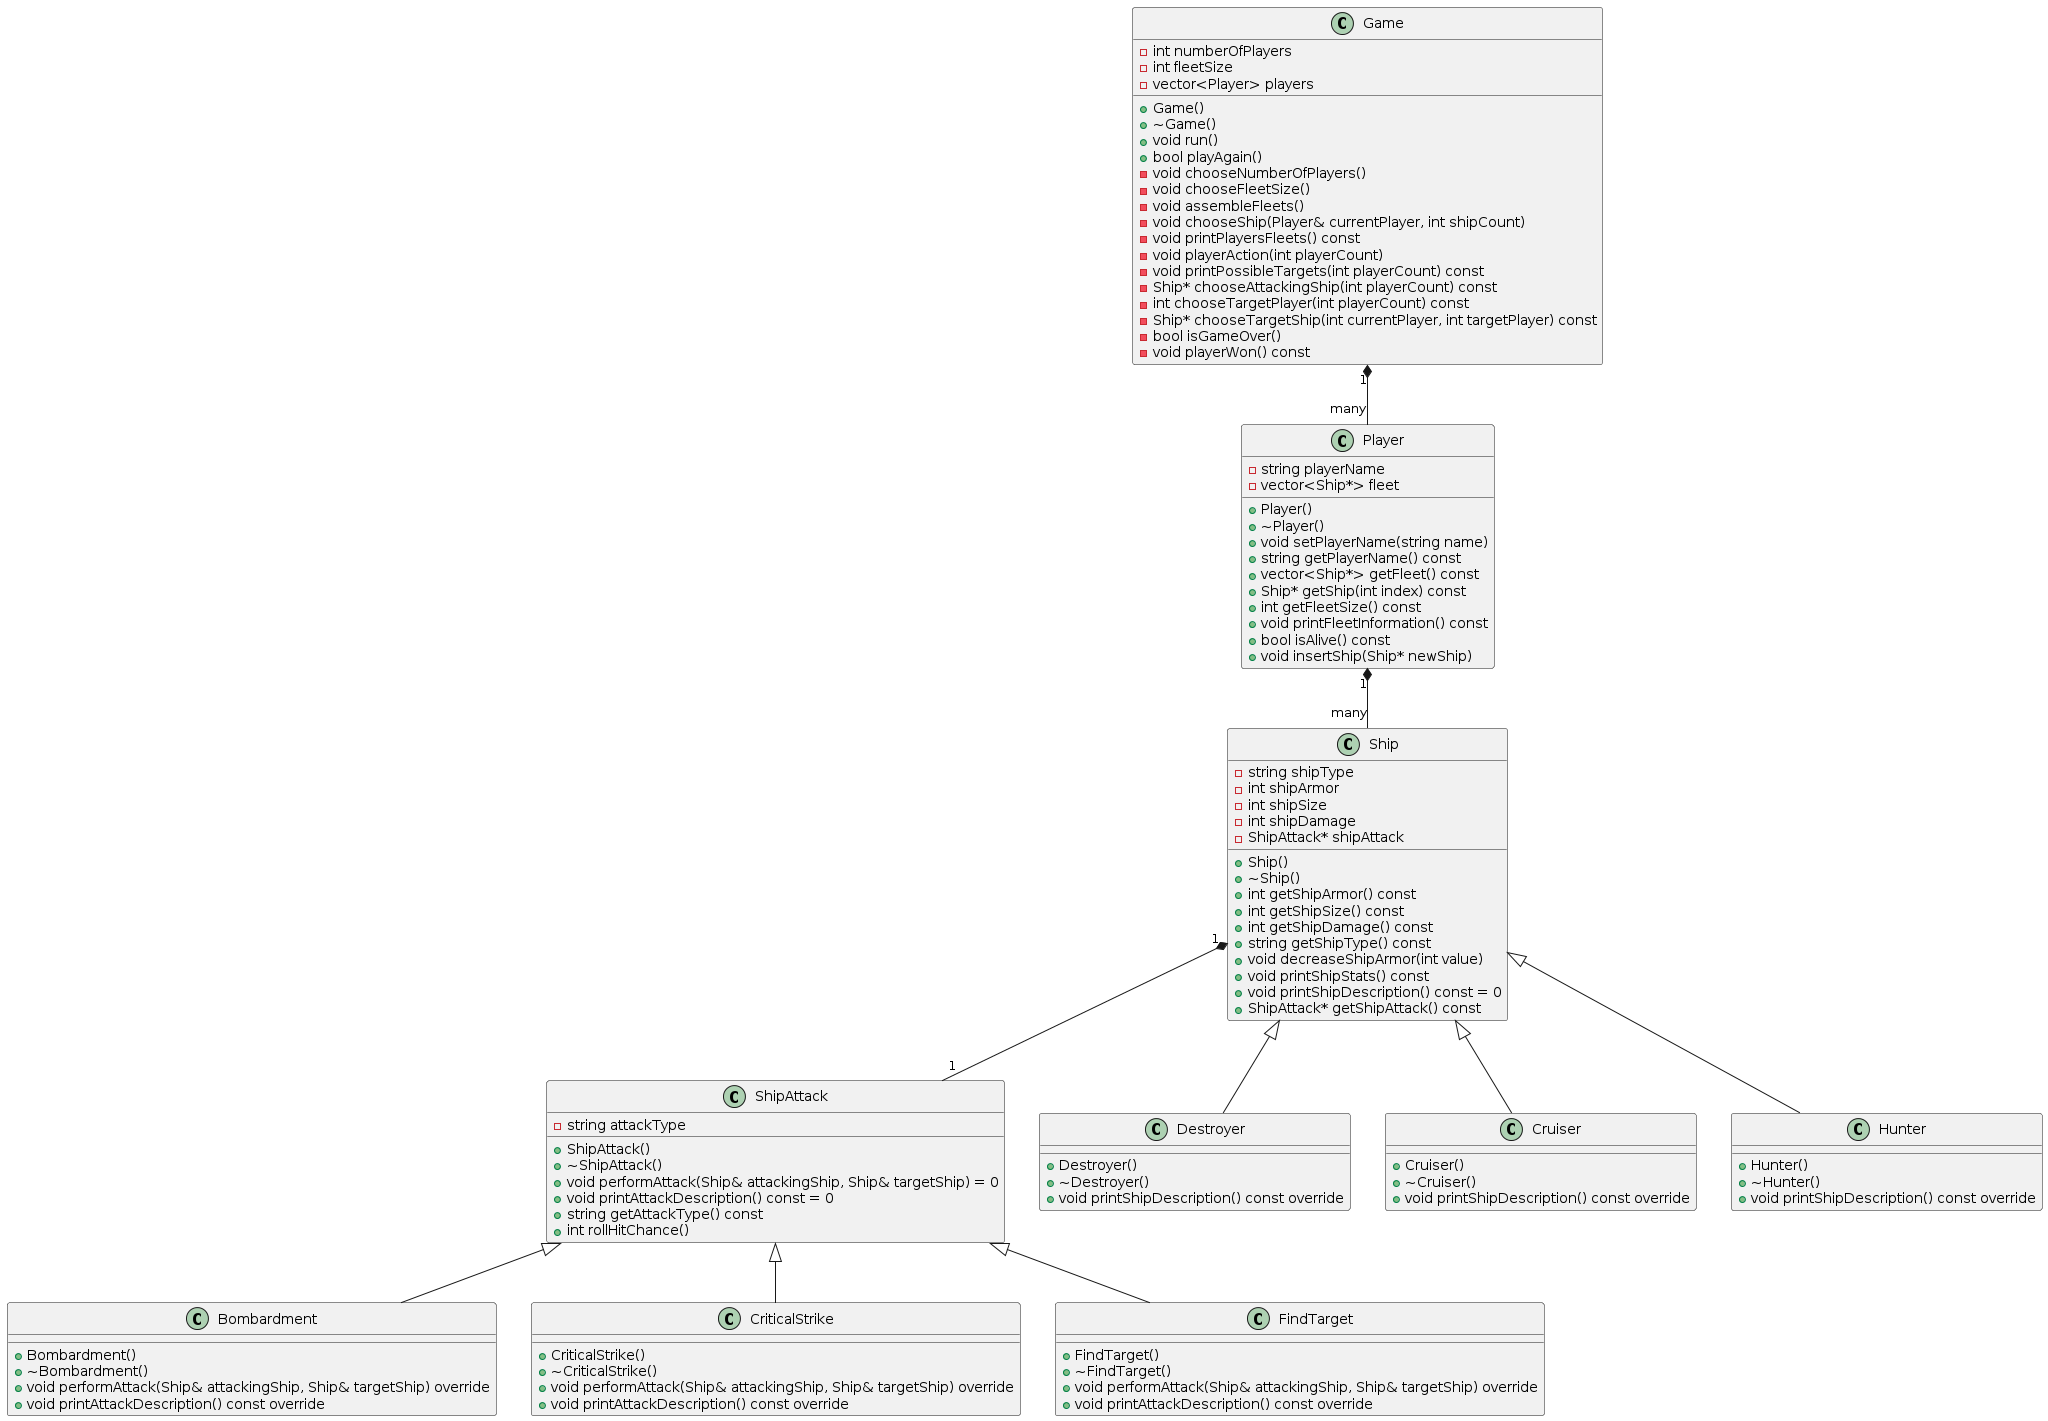

The diagram above was rendered by PlantUML. Its source (embedded in the PNG):
@startuml
' Define the classes and their relationships
class Ship {
    - string shipType
    - int shipArmor
    - int shipSize
    - int shipDamage
    - ShipAttack* shipAttack
    + Ship()
    + ~Ship()
    + int getShipArmor() const
    + int getShipSize() const
    + int getShipDamage() const
    + string getShipType() const
    + void decreaseShipArmor(int value)
    + void printShipStats() const
    + void printShipDescription() const = 0
    + ShipAttack* getShipAttack() const
}

class ShipAttack {
    - string attackType
    + ShipAttack()
    + ~ShipAttack()
    + void performAttack(Ship& attackingShip, Ship& targetShip) = 0
    + void printAttackDescription() const = 0
    + string getAttackType() const
    + int rollHitChance()
}

class Bombardment {
    + Bombardment()
    + ~Bombardment()
    + void performAttack(Ship& attackingShip, Ship& targetShip) override
    + void printAttackDescription() const override
}

class CriticalStrike {
    + CriticalStrike()
    + ~CriticalStrike()
    + void performAttack(Ship& attackingShip, Ship& targetShip) override
    + void printAttackDescription() const override
}

class FindTarget {
    + FindTarget()
    + ~FindTarget()
    + void performAttack(Ship& attackingShip, Ship& targetShip) override
    + void printAttackDescription() const override
}

class Destroyer {
    + Destroyer()
    + ~Destroyer()
    + void printShipDescription() const override
}

class Cruiser {
    + Cruiser()
    + ~Cruiser()
    + void printShipDescription() const override
}

class Hunter {
    + Hunter()
    + ~Hunter()
    + void printShipDescription() const override
}

class Player {
    - string playerName
    - vector<Ship*> fleet
    + Player()
    + ~Player()
    + void setPlayerName(string name)
    + string getPlayerName() const
    + vector<Ship*> getFleet() const
    + Ship* getShip(int index) const
    + int getFleetSize() const
    + void printFleetInformation() const
    + bool isAlive() const
    + void insertShip(Ship* newShip)
}

class Game {
    - int numberOfPlayers
    - int fleetSize
    - vector<Player> players
    + Game()
    + ~Game()
    + void run()
    + bool playAgain()
    - void chooseNumberOfPlayers()
    - void chooseFleetSize()
    - void assembleFleets()
    - void chooseShip(Player& currentPlayer, int shipCount)
    - void printPlayersFleets() const
    - void playerAction(int playerCount)
    - void printPossibleTargets(int playerCount) const
    - Ship* chooseAttackingShip(int playerCount) const
    - int chooseTargetPlayer(int playerCount) const
    - Ship* chooseTargetShip(int currentPlayer, int targetPlayer) const
    - bool isGameOver()
    - void playerWon() const
}

' Define the relationships
Ship <|-- Destroyer
Ship <|-- Cruiser
Ship <|-- Hunter

ShipAttack <|-- Bombardment
ShipAttack <|-- CriticalStrike
ShipAttack <|-- FindTarget

Ship "1" *-- "1" ShipAttack

Player "1" *-- "many" Ship

Game "1" *-- "many" Player
@enduml